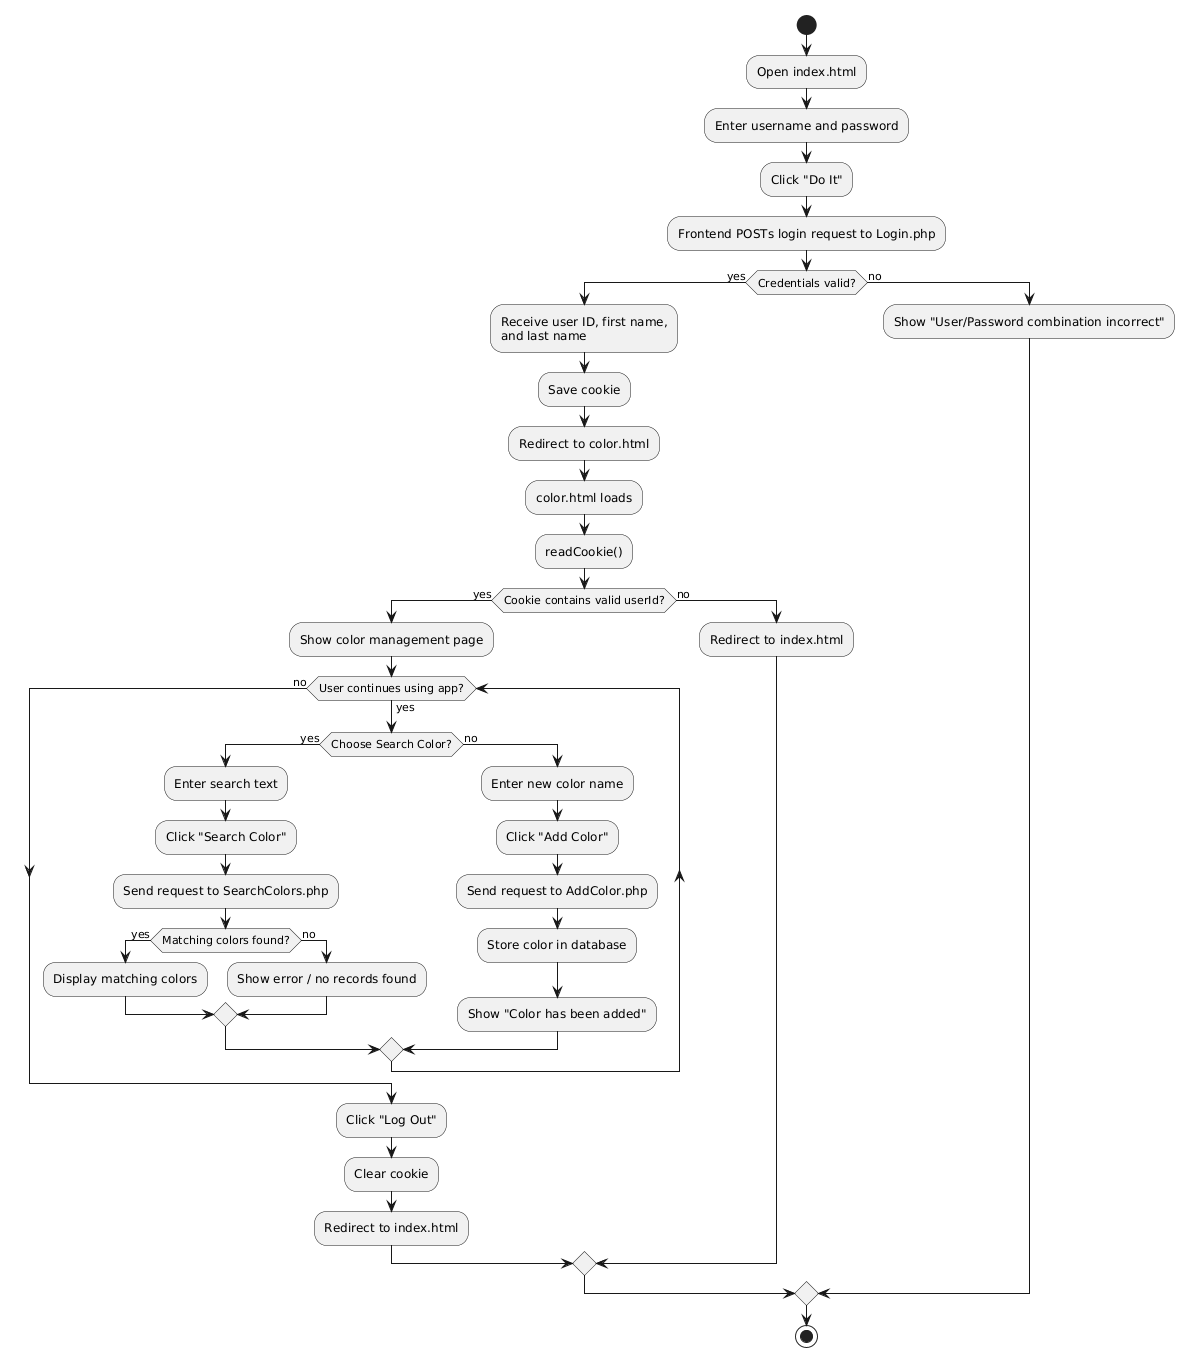

The diagram above was rendered by PlantUML. Its source (embedded in the PNG):
@startuml
start

:Open index.html;
:Enter username and password;
:Click "Do It";

:Frontend POSTs login request to Login.php;

if (Credentials valid?) then (yes)
  :Receive user ID, first name,\nand last name;
  :Save cookie;
  :Redirect to color.html;

  :color.html loads;
  :readCookie();

  if (Cookie contains valid userId?) then (yes)
    :Show color management page;

    while (User continues using app?) is (yes)
      if (Choose Search Color?) then (yes)
        :Enter search text;
        :Click "Search Color";
        :Send request to SearchColors.php;
        if (Matching colors found?) then (yes)
          :Display matching colors;
        else (no)
          :Show error / no records found;
        endif
      else (no)
        :Enter new color name;
        :Click "Add Color";
        :Send request to AddColor.php;
        :Store color in database;
        :Show "Color has been added";
      endif
    endwhile (no)

    :Click "Log Out";
    :Clear cookie;
    :Redirect to index.html;

  else (no)
    :Redirect to index.html;
  endif

else (no)
  :Show "User/Password combination incorrect";
endif

stop
@enduml